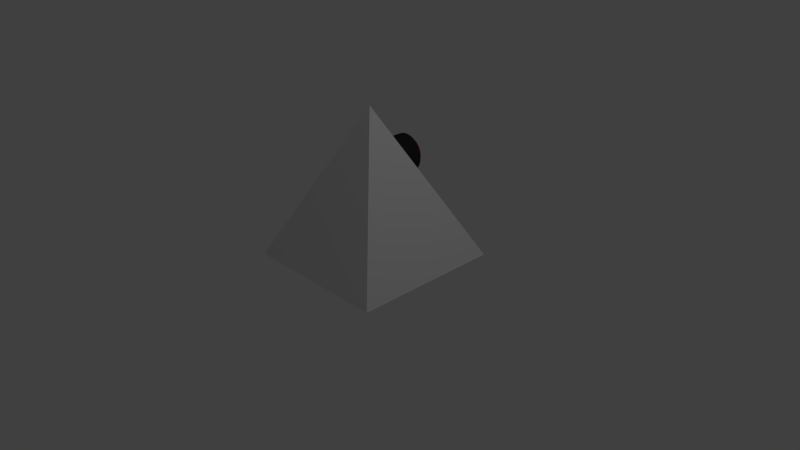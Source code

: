 # Source: agressive.blend  (saved by Blender 2.76.0; exported with 4.5.12 LTS)
import bpy
from mathutils import Matrix  # noqa: F401  (used for matrix-valued properties, if any)

bpy.ops.wm.read_factory_settings(use_empty=True)
scene = bpy.context.scene
scene.name = 'Scene'

# ---- collections
col_collection_1 = bpy.data.collections.new('Collection 1'); scene.collection.children.link(col_collection_1)

# ---- materials (node trees are filled in below, after node groups)
mat_agressive_skin = bpy.data.materials.new('agressive-skin')
mat_agressive_skin.alpha_threshold = 0.0
mat_agressive_skin.use_transparent_shadow = False
mat_agressive_skin.roughness = 0.5
mat_agressive_skin.line_color = (0.0, 0.0, 0.0, 1.0)
mat_agressive_mouth = bpy.data.materials.new('agressive-mouth')
mat_agressive_mouth.alpha_threshold = 0.0
mat_agressive_mouth.use_transparent_shadow = False
mat_agressive_mouth.diffuse_color = (0.02365, 0.02365, 0.02365, 1.0)
mat_agressive_mouth.roughness = 0.5
mat_agressive_eye = bpy.data.materials.new('agressive-eye')
mat_agressive_eye.alpha_threshold = 0.0
mat_agressive_eye.use_transparent_shadow = False
mat_agressive_eye.diffuse_color = (0.8, 0.003086, 0.02093, 1.0)
mat_agressive_eye.specular_color = (1.0, 0.01581, 0.02468)
mat_agressive_eye.roughness = 0.5

# ---- material node trees

# ---- world
world_world = bpy.data.worlds.new('World'); scene.world = world_world
world_world.color = (0.05088, 0.05088, 0.05088)
world_world.use_sun_shadow = False
world_world.sun_shadow_jitter_overblur = 0.0
world_world.cycles.sampling_method = 'MANUAL'
world_world.cycles.sample_map_resolution = 256

# ---- cameras
cam_camera = bpy.data.cameras.new('Camera')
cam_camera.clip_end = 100.0
cam_camera.lens = 35.0
cam_camera.sensor_width = 32.0
cam_camera.sensor_height = 18.0
cam_camera.ortho_scale = 7.314
cam_camera.dof.focus_distance = 0.0
cam_camera.dof.aperture_fstop = 128.0

# ---- lights
light_lamp = bpy.data.lights.new('Lamp', 'POINT')
light_lamp.transmission_factor = 0.0
light_lamp.cutoff_distance = 30.0
light_lamp.energy = 100.0
light_lamp.shadow_buffer_clip_start = 1.001
light_lamp.shadow_soft_size = 0.1
light_lamp.shadow_maximum_resolution = 0.006
light_lamp.use_absolute_resolution = True
light_lamp.cycles.use_multiple_importance_sampling = False

# ---- meshes
me_cube = bpy.data.meshes.new('Cube')
me_cube.from_pydata([(1.0, 1.0, 0.0), (1.0, -1.0, 0.0), (0.03783, 0.9316, 0.1369), (0.0742, 0.9223, 0.1555), (0.1077, 0.9072, 0.1856), (0.1371, 0.8869, 0.2263), (0.1612, 0.8621, 0.2758), (0.1791, 0.8339, 0.3322), (0.1902, 0.8032, 0.3935), (0.1939, 0.7714, 0.4572), (0.1902, 0.7395, 0.521), (0.1791, 0.7089, 0.5822), (0.1612, 0.6807, 0.6387), (0.1371, 0.6559, 0.6882), (0.1077, 0.6356, 0.7288), (0.0742, 0.6205, 0.759), (0.03782, 0.6112, 0.7776), (0.03783, 0.6874, 0.01479), (0.0742, 0.6781, 0.03337), (0.1077, 0.663, 0.06356), (0.1371, 0.6427, 0.1042), (0.1612, 0.6179, 0.1537), (0.1791, 0.5897, 0.2101), (0.1902, 0.5591, 0.2714), (0.1939, 0.5272, 0.3351), (0.1902, 0.4953, 0.3989), (0.1791, 0.4647, 0.4601), (0.1612, 0.4365, 0.5166), (0.1371, 0.4117, 0.5661), (0.1077, 0.3914, 0.6067), (0.0742, 0.3763, 0.6369), (0.03782, 0.367, 0.6555), (-1.0, 1.0, 0.0), (-1.0, -1.0, 0.0), (0.0, 0.0, 2.0), (0.0, 1.0, 0.0), (0.0, -1.0, 0.0), (0.0, 0.6081, 0.7839), (0.0, 0.9347, 0.1306), (-0.03783, 0.9316, 0.1369), (-0.0742, 0.9223, 0.1555), (-0.1077, 0.9072, 0.1856), (-0.1371, 0.8869, 0.2263), (-0.1612, 0.8621, 0.2758), (-0.1791, 0.8339, 0.3322), (-0.1902, 0.8032, 0.3935), (-0.1939, 0.7714, 0.4572), (-0.1902, 0.7395, 0.521), (-0.1791, 0.7089, 0.5822), (-0.1612, 0.6807, 0.6387), (-0.1371, 0.6559, 0.6882), (-0.1077, 0.6356, 0.7288), (-0.0742, 0.6205, 0.759), (-0.03782, 0.6112, 0.7776), (0.0, 0.6905, 0.008511), (0.0, 0.3639, 0.6618), (-0.03783, 0.6874, 0.01479), (-0.0742, 0.6781, 0.03337), (-0.1077, 0.663, 0.06356), (-0.1371, 0.6427, 0.1042), (-0.1612, 0.6179, 0.1537), (-0.1791, 0.5897, 0.2101), (-0.1902, 0.5591, 0.2714), (-0.1939, 0.5272, 0.3351), (-0.1902, 0.4953, 0.3989), (-0.1791, 0.4647, 0.4601), (-0.1612, 0.4365, 0.5166), (-0.1371, 0.4117, 0.5661), (-0.1077, 0.3914, 0.6067), (-0.0742, 0.3763, 0.6369), (-0.03782, 0.367, 0.6555), (0.04952, 0.2573, 1.485), (0.04952, 0.597, 1.485), (-7.215e-15, 0.597, 1.49), (-7.215e-15, 0.2549, 1.49), (0.09714, 0.2646, 1.471), (0.09714, 0.597, 1.471), (0.03556, 0.597, 1.415), (8.498e-09, 0.597, 1.419), (-0.04952, 0.597, 1.485), (-0.04952, 0.2573, 1.485), (0.141, 0.2763, 1.447), (0.141, 0.597, 1.447), (0.06975, 0.597, 1.405), (-0.03556, 0.597, 1.415), (0.03556, 0.67, 1.415), (8.498e-09, 0.67, 1.419), (-0.09714, 0.597, 1.471), (-0.09714, 0.2646, 1.471), (0.1795, 0.2921, 1.416), (0.1795, 0.597, 1.416), (0.1013, 0.597, 1.388), (0.06975, 0.67, 1.405), (-0.06975, 0.597, 1.405), (-0.03556, 0.67, 1.415), (0.1013, 0.67, 1.388), (0.1289, 0.67, 1.365), (0.1516, 0.67, 1.338), (0.1684, 0.67, 1.306), (0.1788, 0.67, 1.272), (0.1823, 0.67, 1.236), (0.1788, 0.67, 1.201), (0.1684, 0.67, 1.167), (0.1516, 0.67, 1.135), (0.1289, 0.67, 1.107), (0.1013, 0.67, 1.085), (0.06975, 0.67, 1.068), (0.03556, 0.67, 1.058), (-5.089e-08, 0.67, 1.054), (-0.03556, 0.67, 1.058), (-0.06975, 0.67, 1.068), (-0.1013, 0.67, 1.085), (-0.1289, 0.67, 1.107), (-0.1516, 0.67, 1.135), (-0.1684, 0.67, 1.167), (-0.1788, 0.67, 1.201), (-0.1823, 0.67, 1.236), (-0.1788, 0.67, 1.272), (-0.1684, 0.67, 1.306), (-0.1516, 0.67, 1.338), (-0.1289, 0.67, 1.365), (-0.1013, 0.67, 1.388), (-0.06975, 0.67, 1.405), (-0.141, 0.597, 1.447), (-0.141, 0.2763, 1.447), (0.2111, 0.3113, 1.377), (0.2111, 0.597, 1.377), (0.1289, 0.597, 1.365), (-0.1013, 0.597, 1.388), (0.1516, 0.597, 1.338), (0.1684, 0.597, 1.306), (0.1788, 0.597, 1.272), (0.1823, 0.597, 1.236), (0.1788, 0.597, 1.201), (0.1684, 0.597, 1.167), (0.1516, 0.597, 1.135), (0.1289, 0.597, 1.107), (0.1013, 0.597, 1.085), (0.06975, 0.597, 1.068), (0.03556, 0.597, 1.058), (-5.089e-08, 0.597, 1.054), (-0.03556, 0.597, 1.058), (-0.06975, 0.597, 1.068), (-0.1013, 0.597, 1.085), (-0.1289, 0.597, 1.107), (-0.1516, 0.597, 1.135), (-0.1684, 0.597, 1.167), (-0.1788, 0.597, 1.201), (-0.1823, 0.597, 1.236), (-0.1788, 0.597, 1.272), (-0.1684, 0.597, 1.306), (-0.1516, 0.597, 1.338), (-0.1289, 0.597, 1.365), (-0.1795, 0.597, 1.416), (-0.1795, 0.2921, 1.416), (0.2345, 0.3333, 1.333), (0.2345, 0.597, 1.333), (0.249, 0.597, 1.286), (0.2538, 0.597, 1.236), (0.249, 0.597, 1.187), (0.2345, 0.597, 1.139), (0.2111, 0.597, 1.095), (0.1795, 0.597, 1.057), (0.141, 0.597, 1.025), (0.09714, 0.597, 1.002), (0.04952, 0.597, 0.9874), (-8.271e-08, 0.597, 0.9825), (-0.04952, 0.597, 0.9874), (-0.09714, 0.597, 1.002), (-0.141, 0.597, 1.025), (-0.1795, 0.597, 1.057), (-0.2111, 0.597, 1.095), (-0.2345, 0.597, 1.139), (-0.249, 0.597, 1.187), (-0.2538, 0.597, 1.236), (-0.249, 0.597, 1.286), (-0.2345, 0.597, 1.333), (-0.2111, 0.597, 1.377), (-0.2111, 0.3113, 1.377), (0.249, 0.3571, 1.286), (0.2538, 0.3818, 1.236), (0.249, 0.4066, 1.187), (0.2345, 0.4304, 1.139), (0.2111, 0.4523, 1.095), (0.1795, 0.4716, 1.057), (0.141, 0.4874, 1.025), (0.09714, 0.4991, 1.002), (0.04952, 0.5063, 0.9874), (-7.215e-15, 0.5088, 0.9825), (-8.271e-08, 0.5088, 0.9825), (-0.04952, 0.5063, 0.9874), (-0.09714, 0.4991, 1.002), (-0.141, 0.4874, 1.025), (-0.1795, 0.4716, 1.057), (-0.2111, 0.4523, 1.095), (-0.2345, 0.4304, 1.139), (-0.249, 0.4066, 1.187), (-0.2538, 0.3818, 1.236), (-0.249, 0.3571, 1.286), (-0.2345, 0.3333, 1.333)], [], [(1, 0, 34), (34, 36, 1), (1, 36, 35, 0), (35, 38, 2, 3, 4, 5, 6, 7, 8, 9, 10, 11, 12, 13, 14, 15, 16, 37, 34, 0), (6, 5, 20, 21), (14, 13, 28, 29), (7, 6, 21, 22), (15, 14, 29, 30), (8, 7, 22, 23), (16, 15, 30, 31), (9, 8, 23, 24), (38, 54, 17, 2), (10, 9, 24, 25), (3, 2, 17, 18), (11, 10, 25, 26), (4, 3, 18, 19), (12, 11, 26, 27), (5, 4, 19, 20), (13, 12, 27, 28), (31, 55, 37, 16), (17, 54, 55, 31, 30, 29, 28, 27, 26, 25, 24, 23, 22, 21, 20, 19, 18), (33, 34, 32), (34, 33, 36), (33, 32, 35, 36), (35, 32, 34, 37, 53, 52, 51, 50, 49, 48, 47, 46, 45, 44, 43, 42, 41, 40, 39, 38), (43, 60, 59, 42), (51, 68, 67, 50), (44, 61, 60, 43), (52, 69, 68, 51), (45, 62, 61, 44), (53, 70, 69, 52), (46, 63, 62, 45), (38, 39, 56, 54), (47, 64, 63, 46), (40, 57, 56, 39), (48, 65, 64, 47), (41, 58, 57, 40), (49, 66, 65, 48), (42, 59, 58, 41), (50, 67, 66, 49), (70, 53, 37, 55), (56, 57, 58, 59, 60, 61, 62, 63, 64, 65, 66, 67, 68, 69, 70, 55, 54), (71, 72, 73, 74), (75, 76, 72, 71), (73, 72, 77, 78), (74, 73, 79, 80), (81, 82, 76, 75), (72, 76, 83, 77), (79, 73, 78, 84), (78, 77, 85, 86), (80, 79, 87, 88), (89, 90, 82, 81), (76, 82, 91, 83), (77, 83, 92, 85), (87, 79, 84, 93), (84, 78, 86, 94), (86, 85, 92, 95, 96, 97, 98, 99, 100, 101, 102, 103, 104, 105, 106, 107, 108, 109, 110, 111, 112, 113, 114, 115, 116, 117, 118, 119, 120, 121, 122, 94), (88, 87, 123, 124), (125, 126, 90, 89), (82, 90, 127, 91), (83, 91, 95, 92), (123, 87, 93, 128), (93, 84, 94, 122), (91, 127, 96, 95), (127, 129, 97, 96), (129, 130, 98, 97), (130, 131, 99, 98), (131, 132, 100, 99), (132, 133, 101, 100), (133, 134, 102, 101), (134, 135, 103, 102), (135, 136, 104, 103), (136, 137, 105, 104), (137, 138, 106, 105), (138, 139, 107, 106), (139, 140, 108, 107), (140, 141, 109, 108), (141, 142, 110, 109), (142, 143, 111, 110), (143, 144, 112, 111), (144, 145, 113, 112), (145, 146, 114, 113), (146, 147, 115, 114), (147, 148, 116, 115), (148, 149, 117, 116), (149, 150, 118, 117), (150, 151, 119, 118), (151, 152, 120, 119), (152, 128, 121, 120), (128, 93, 122, 121), (124, 123, 153, 154), (155, 156, 126, 125), (90, 126, 129, 127), (153, 123, 128, 152), (126, 156, 130, 129), (156, 157, 131, 130), (157, 158, 132, 131), (158, 159, 133, 132), (159, 160, 134, 133), (160, 161, 135, 134), (161, 162, 136, 135), (162, 163, 137, 136), (163, 164, 138, 137), (164, 165, 139, 138), (165, 166, 140, 139), (166, 167, 141, 140), (167, 168, 142, 141), (168, 169, 143, 142), (169, 170, 144, 143), (170, 171, 145, 144), (171, 172, 146, 145), (172, 173, 147, 146), (173, 174, 148, 147), (174, 175, 149, 148), (175, 176, 150, 149), (176, 177, 151, 150), (177, 153, 152, 151), (154, 153, 177, 178), (179, 157, 156, 155), (180, 158, 157, 179), (181, 159, 158, 180), (182, 160, 159, 181), (183, 161, 160, 182), (184, 162, 161, 183), (185, 163, 162, 184), (186, 164, 163, 185), (187, 165, 164, 186), (165, 187, 188, 189, 166), (190, 167, 166, 189), (191, 168, 167, 190), (192, 169, 168, 191), (193, 170, 169, 192), (194, 171, 170, 193), (195, 172, 171, 194), (196, 173, 172, 195), (197, 174, 173, 196), (198, 175, 174, 197), (199, 176, 175, 198), (178, 177, 176, 199), (188, 187, 186, 185, 184, 183, 182, 181, 180, 179, 155, 125, 89, 81, 75, 71, 74), (74, 80, 88, 124, 154, 178, 199, 198, 197, 196, 195, 194, 193, 192, 191, 190, 189, 188)])
me_cube.polygons.foreach_set('material_index', [0, 0, 0, 0, 1, 1, 1, 1, 1, 1, 1, 1, 1, 1, 1, 1, 1, 1, 1, 1, 1, 0, 0, 0, 0, 1, 1, 1, 1, 1, 1, 1, 1, 1, 1, 1, 1, 1, 1, 1, 1, 1, 1, 1, 1, 1, 1, 1, 1, 2, 1, 1, 1, 2, 1, 2, 2, 1, 1, 1, 2, 1, 2, 2, 2, 2, 2, 2, 2, 2, 2, 2, 2, 2, 2, 2, 2, 2, 2, 2, 2, 2, 2, 2, 2, 2, 2, 2, 2, 2, 1, 1, 1, 1, 1, 1, 1, 1, 1, 1, 1, 1, 1, 1, 1, 1, 1, 1, 1, 1, 1, 1, 1, 1, 1, 1, 1, 1, 1, 1, 1, 1, 1, 1, 1, 1, 1, 1, 1, 1, 1, 1, 1, 1, 1, 1, 1, 1, 1, 0, 0])
me_cube.materials.append(mat_agressive_skin)
me_cube.materials.append(mat_agressive_mouth)
me_cube.materials.append(mat_agressive_eye)
me_cube.use_remesh_preserve_volume = False
me_cube.use_remesh_preserve_attributes = False
me_cube.use_mirror_vertex_groups = False
me_cube.update()

# ---- objects
ob_cube = bpy.data.objects.new('Cube', me_cube)
ob_lamp = bpy.data.objects.new('Lamp', light_lamp)
ob_camera = bpy.data.objects.new('Camera', cam_camera)

# ---- transforms, parenting, visibility, modifiers, constraints
ob_cube.location = (5.96e-08, 0.0, 0.0)
ob_cube.lock_rotations_4d = False
ob_cube.empty_display_type = 'ARROWS'
ob_cube.lineart.crease_threshold = 0.0
ob_lamp.location = (4.076, 1.005, 5.904)
ob_lamp.rotation_euler = (0.6503, 0.05522, 1.866)
ob_lamp.lock_rotations_4d = False
ob_lamp.empty_display_type = 'ARROWS'
ob_lamp.color = (0.0, 0.0, 0.0, 0.0)
ob_lamp.lineart.crease_threshold = 0.0
ob_camera.location = (7.481, -6.508, 5.344)
ob_camera.rotation_euler = (1.109, 0.01082, 0.8149)
ob_camera.lock_rotations_4d = False
ob_camera.empty_display_type = 'ARROWS'
ob_camera.color = (0.0, 0.0, 0.0, 0.0)
ob_camera.display_type = 'WIRE'
ob_camera.lineart.crease_threshold = 0.0

# ---- collection membership
col_collection_1.objects.link(ob_cube)
col_collection_1.objects.link(ob_lamp)
col_collection_1.objects.link(ob_camera)

# ---- scene / render settings (as saved in the file)
scene.camera = ob_camera
scene.frame_start = 1; scene.frame_end = 250; scene.frame_set(1)
scene.render.engine = 'BLENDER_EEVEE_NEXT'
scene.render.resolution_percentage = 50
scene.render.dither_intensity = 0.0
scene.cycles.use_denoising = False
scene.cycles.samples = 10
scene.cycles.sampling_pattern = 'TABULATED_SOBOL'
scene.cycles.light_sampling_threshold = 0.0
scene.cycles.use_adaptive_sampling = False
scene.cycles.use_light_tree = False
scene.cycles.blur_glossy = 0.0
scene.cycles.pixel_filter_type = 'GAUSSIAN'
scene.cycles.sample_clamp_indirect = 0.0
scene.view_settings.view_transform = 'Standard'
bpy.context.view_layer.update()
